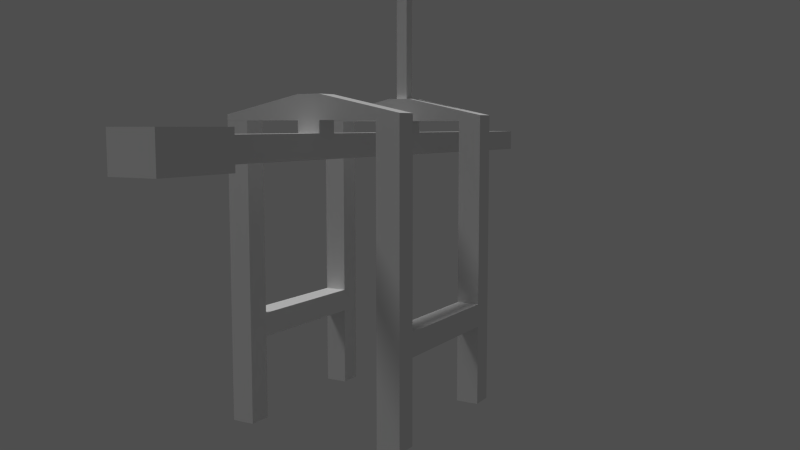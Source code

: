 # Source: ContainerKraan.blend  (saved by Blender 2.76.0; exported with 4.5.12 LTS)
import bpy
from mathutils import Matrix  # noqa: F401  (used for matrix-valued properties, if any)

bpy.ops.wm.read_factory_settings(use_empty=True)
scene = bpy.context.scene
scene.name = 'Scene'

# ---- collections
col_collection_1 = bpy.data.collections.new('Collection 1'); scene.collection.children.link(col_collection_1)

# ---- materials (node trees are filled in below, after node groups)
mat_material = bpy.data.materials.new('Material')
mat_material.alpha_threshold = 0.0
mat_material.roughness = 0.5
mat_material.line_color = (0.0, 0.0, 0.0, 1.0)

# ---- material node trees

# ---- world
world_world = bpy.data.worlds.new('World'); scene.world = world_world
world_world.color = (0.05088, 0.05088, 0.05088)
world_world.use_sun_shadow = False
world_world.sun_shadow_jitter_overblur = 0.0
world_world.cycles.sampling_method = 'MANUAL'
world_world.cycles.sample_map_resolution = 256

# ---- cameras
cam_camera_001 = bpy.data.cameras.new('Camera.001')
cam_camera_001.clip_end = 100.0
cam_camera_001.lens = 35.0
cam_camera_001.sensor_width = 32.0
cam_camera_001.sensor_height = 18.0
cam_camera_001.display_size = 2.0
cam_camera_001.dof.focus_distance = 0.0

# ---- lights
light_sun = bpy.data.lights.new('Sun', 'SUN')
light_sun.transmission_factor = 0.0
light_sun.angle = 0.1993
light_sun.energy = 1.0
light_sun.shadow_buffer_clip_start = 0.5
light_sun.shadow_soft_size = 0.1
light_sun.shadow_cascade_max_distance = 1000.0
light_sun.cycles.use_multiple_importance_sampling = False

# ---- meshes
me_cube_016 = bpy.data.meshes.new('Cube.016')
me_cube_016.from_pydata([(0.5, 0.4998, -0.5), (0.5, -0.4998, -0.5), (-0.5, -0.4998, -0.5), (-0.5, 0.4998, -0.5), (0.5, 0.4998, 8.5), (0.5, -0.4998, 8.5), (-0.5, -0.4998, 8.5), (-0.5, 0.4998, 8.5)], [], [(0, 1, 2, 3), (4, 7, 6, 5), (0, 4, 5, 1), (1, 5, 6, 2), (2, 6, 7, 3), (4, 0, 3, 7)])
me_cube_016.materials.append(mat_material)
me_cube_016.use_remesh_preserve_volume = False
me_cube_016.use_remesh_preserve_attributes = False
me_cube_016.use_mirror_vertex_groups = False
me_cube_016.update()
me_cube_015 = bpy.data.meshes.new('Cube.015')
me_cube_015.from_pydata([(1.0, 0.9998, -0.5), (1.0, -0.9998, -0.5), (-1.0, -0.9998, -0.5), (-1.0, 0.9998, -0.5), (1.0, 0.9998, 0.5), (1.0, -0.9998, 0.5), (-1.0, -0.9998, 0.5), (-1.0, 0.9998, 0.5)], [], [(0, 1, 2, 3), (4, 7, 6, 5), (0, 4, 5, 1), (1, 5, 6, 2), (2, 6, 7, 3), (4, 0, 3, 7)])
me_cube_015.materials.append(mat_material)
me_cube_015.use_remesh_preserve_volume = False
me_cube_015.use_remesh_preserve_attributes = False
me_cube_015.use_mirror_vertex_groups = False
me_cube_015.update()
me_cube_014 = bpy.data.meshes.new('Cube.014')
me_cube_014.from_pydata([(1.0, 0.9998, -0.5), (1.0, -0.9998, -0.5), (-1.0, -0.9998, -0.5), (-1.0, 0.9998, -0.5), (1.0, 0.9998, 0.5), (1.0, -0.9998, 0.5), (-1.0, -0.9998, 0.5), (-1.0, 0.9998, 0.5)], [], [(0, 1, 2, 3), (4, 7, 6, 5), (0, 4, 5, 1), (1, 5, 6, 2), (2, 6, 7, 3), (4, 0, 3, 7)])
me_cube_014.materials.append(mat_material)
me_cube_014.use_remesh_preserve_volume = False
me_cube_014.use_remesh_preserve_attributes = False
me_cube_014.use_mirror_vertex_groups = False
me_cube_014.update()
me_cube_013 = bpy.data.meshes.new('Cube.013')
me_cube_013.from_pydata([(2.0, 3.5, -1.5), (2.0, -3.5, -1.5), (-2.0, -3.5, -1.5), (-2.0, 3.5, -1.5), (2.0, 3.5, 1.5), (2.0, -3.5, 1.5), (-2.0, -3.5, 1.5), (-2.0, 3.5, 1.5)], [], [(0, 1, 2, 3), (4, 7, 6, 5), (0, 4, 5, 1), (1, 5, 6, 2), (2, 6, 7, 3), (4, 0, 3, 7)])
me_cube_013.materials.append(mat_material)
me_cube_013.use_remesh_preserve_volume = False
me_cube_013.use_remesh_preserve_attributes = False
me_cube_013.use_mirror_vertex_groups = False
me_cube_013.update()
me_cube_010 = bpy.data.meshes.new('Cube.010')
me_cube_010.from_pydata([(1.0, 19.0, -1.0), (1.0, -30.02, -1.0), (-1.0, -30.02, -1.0), (-1.0, 19.0, -1.0), (1.0, 19.0, 1.0), (1.0, -30.02, 1.0), (-1.0, -30.02, 1.0), (-1.0, 19.0, 1.0)], [], [(0, 1, 2, 3), (4, 7, 6, 5), (0, 4, 5, 1), (1, 5, 6, 2), (2, 6, 7, 3), (4, 0, 3, 7)])
me_cube_010.materials.append(mat_material)
me_cube_010.use_remesh_preserve_volume = False
me_cube_010.use_remesh_preserve_attributes = False
me_cube_010.use_mirror_vertex_groups = False
me_cube_010.update()
me_cube_009 = bpy.data.meshes.new('Cube.009')
me_cube_009.from_pydata([(1.0, 8.0, -1.0), (1.0, -8.0, -1.0), (-1.0, -8.0, -1.0), (-1.0, 8.0, -1.0), (1.0, 8.0, -0.5), (1.0, -8.0, -0.5), (-1.0, -8.0, -0.5), (-1.0, 8.0, -0.5)], [], [(0, 1, 2, 3), (4, 7, 6, 5), (0, 4, 5, 1), (1, 5, 6, 2), (2, 6, 7, 3), (4, 0, 3, 7)])
me_cube_009.materials.append(mat_material)
me_cube_009.use_remesh_preserve_volume = False
me_cube_009.use_remesh_preserve_attributes = False
me_cube_009.use_mirror_vertex_groups = False
me_cube_009.update()
me_cube_008 = bpy.data.meshes.new('Cube.008')
me_cube_008.from_pydata([(1.0, 8.0, -1.0), (1.0, -8.0, -1.0), (-1.0, -8.0, -1.0), (-1.0, 8.0, -1.0), (1.0, 8.0, -0.5), (1.0, -8.0, -0.5), (-1.0, -8.0, -0.5), (-1.0, 8.0, -0.5)], [], [(0, 1, 2, 3), (4, 7, 6, 5), (0, 4, 5, 1), (1, 5, 6, 2), (2, 6, 7, 3), (4, 0, 3, 7)])
me_cube_008.materials.append(mat_material)
me_cube_008.use_remesh_preserve_volume = False
me_cube_008.use_remesh_preserve_attributes = False
me_cube_008.use_mirror_vertex_groups = False
me_cube_008.update()
me_cube_007 = bpy.data.meshes.new('Cube.007')
me_cube_007.from_pydata([(1.0, 8.0, -1.0), (1.0, -8.0, -1.0), (-1.0, -8.0, -1.0), (-1.0, 8.0, -1.0), (1.0, 1.0, 0.5), (1.0, -1.0, 0.5), (-1.0, -1.0, 0.5), (-1.0, 1.0, 0.5)], [], [(0, 1, 2, 3), (4, 7, 6, 5), (0, 4, 5, 1), (1, 5, 6, 2), (2, 6, 7, 3), (4, 0, 3, 7)])
me_cube_007.materials.append(mat_material)
me_cube_007.use_remesh_preserve_volume = False
me_cube_007.use_remesh_preserve_attributes = False
me_cube_007.use_mirror_vertex_groups = False
me_cube_007.update()
me_cube_006 = bpy.data.meshes.new('Cube.006')
me_cube_006.from_pydata([(1.0, 8.0, -1.0), (1.0, -8.0, -1.0), (-1.0, -8.0, -1.0), (-1.0, 8.0, -1.0), (1.0, 1.0, 0.5), (1.0, -1.0, 0.5), (-1.0, -1.0, 0.5), (-1.0, 1.0, 0.5)], [], [(0, 1, 2, 3), (4, 7, 6, 5), (0, 4, 5, 1), (1, 5, 6, 2), (2, 6, 7, 3), (4, 0, 3, 7)])
me_cube_006.materials.append(mat_material)
me_cube_006.use_remesh_preserve_volume = False
me_cube_006.use_remesh_preserve_attributes = False
me_cube_006.use_mirror_vertex_groups = False
me_cube_006.update()
me_cube_005 = bpy.data.meshes.new('Cube.005')
me_cube_005.from_pydata([(1.0, 6.0, -1.0), (1.0, -6.0, -1.0), (-1.0, -6.0, -1.0), (-1.0, 6.0, -1.0), (1.0, 6.0, 1.0), (1.0, -6.0, 1.0), (-1.0, -6.0, 1.0), (-1.0, 6.0, 1.0)], [], [(0, 1, 2, 3), (4, 7, 6, 5), (0, 4, 5, 1), (1, 5, 6, 2), (2, 6, 7, 3), (4, 0, 3, 7)])
me_cube_005.materials.append(mat_material)
me_cube_005.use_remesh_preserve_volume = False
me_cube_005.use_remesh_preserve_attributes = False
me_cube_005.use_mirror_vertex_groups = False
me_cube_005.update()
me_cube_004 = bpy.data.meshes.new('Cube.004')
me_cube_004.from_pydata([(1.0, 6.0, -1.0), (1.0, -6.0, -1.0), (-1.0, -6.0, -1.0), (-1.0, 6.0, -1.0), (1.0, 6.0, 1.0), (1.0, -6.0, 1.0), (-1.0, -6.0, 1.0), (-1.0, 6.0, 1.0)], [], [(0, 1, 2, 3), (4, 7, 6, 5), (0, 4, 5, 1), (1, 5, 6, 2), (2, 6, 7, 3), (4, 0, 3, 7)])
me_cube_004.materials.append(mat_material)
me_cube_004.use_remesh_preserve_volume = False
me_cube_004.use_remesh_preserve_attributes = False
me_cube_004.use_mirror_vertex_groups = False
me_cube_004.update()
me_cube_003 = bpy.data.meshes.new('Cube.003')
me_cube_003.from_pydata([(1.0, 1.0, -1.0), (1.0, -1.0, -1.0), (-1.0, -1.0, -1.0), (-1.0, 1.0, -1.0), (1.0, 1.0, 24.0), (1.0, -1.0, 24.0), (-1.0, -1.0, 24.0), (-1.0, 1.0, 24.0)], [], [(0, 1, 2, 3), (4, 7, 6, 5), (0, 4, 5, 1), (1, 5, 6, 2), (2, 6, 7, 3), (4, 0, 3, 7)])
me_cube_003.materials.append(mat_material)
me_cube_003.use_remesh_preserve_volume = False
me_cube_003.use_remesh_preserve_attributes = False
me_cube_003.use_mirror_vertex_groups = False
me_cube_003.update()
me_cube_002 = bpy.data.meshes.new('Cube.002')
me_cube_002.from_pydata([(1.0, 1.0, -1.0), (1.0, -1.0, -1.0), (-1.0, -1.0, -1.0), (-1.0, 1.0, -1.0), (1.0, 1.0, 24.0), (1.0, -1.0, 24.0), (-1.0, -1.0, 24.0), (-1.0, 1.0, 24.0)], [], [(0, 1, 2, 3), (4, 7, 6, 5), (0, 4, 5, 1), (1, 5, 6, 2), (2, 6, 7, 3), (4, 0, 3, 7)])
me_cube_002.materials.append(mat_material)
me_cube_002.use_remesh_preserve_volume = False
me_cube_002.use_remesh_preserve_attributes = False
me_cube_002.use_mirror_vertex_groups = False
me_cube_002.update()
me_cube_001 = bpy.data.meshes.new('Cube.001')
me_cube_001.from_pydata([(1.0, 1.0, -1.0), (1.0, -1.0, -1.0), (-1.0, -1.0, -1.0), (-1.0, 1.0, -1.0), (1.0, 1.0, 24.0), (1.0, -1.0, 24.0), (-1.0, -1.0, 24.0), (-1.0, 1.0, 24.0)], [], [(0, 1, 2, 3), (4, 7, 6, 5), (0, 4, 5, 1), (1, 5, 6, 2), (2, 6, 7, 3), (4, 0, 3, 7)])
me_cube_001.materials.append(mat_material)
me_cube_001.use_remesh_preserve_volume = False
me_cube_001.use_remesh_preserve_attributes = False
me_cube_001.use_mirror_vertex_groups = False
me_cube_001.update()
me_cube = bpy.data.meshes.new('Cube')
me_cube.from_pydata([(1.0, 1.0, -1.0), (1.0, -1.0, -1.0), (-1.0, -1.0, -1.0), (-1.0, 1.0, -1.0), (1.0, 1.0, 24.0), (1.0, -1.0, 24.0), (-1.0, -1.0, 24.0), (-1.0, 1.0, 24.0)], [], [(0, 1, 2, 3), (4, 7, 6, 5), (0, 4, 5, 1), (1, 5, 6, 2), (2, 6, 7, 3), (4, 0, 3, 7)])
me_cube.materials.append(mat_material)
me_cube.use_remesh_preserve_volume = False
me_cube.use_remesh_preserve_attributes = False
me_cube.use_mirror_vertex_groups = False
me_cube.update()

# ---- objects
ob_sun = bpy.data.objects.new('Sun', light_sun)
ob_camera = bpy.data.objects.new('Camera', cam_camera_001)
ob_cube_014 = bpy.data.objects.new('Cube.014', me_cube_016)
ob_cube_013 = bpy.data.objects.new('Cube.013', me_cube_015)
ob_cube_012 = bpy.data.objects.new('Cube.012', me_cube_014)
ob_cube_011 = bpy.data.objects.new('Cube.011', me_cube_013)
ob_cube_010 = bpy.data.objects.new('Cube.010', me_cube_010)
ob_cube_009 = bpy.data.objects.new('Cube.009', me_cube_009)
ob_cube_008 = bpy.data.objects.new('Cube.008', me_cube_008)
ob_cube_007 = bpy.data.objects.new('Cube.007', me_cube_007)
ob_cube_006 = bpy.data.objects.new('Cube.006', me_cube_006)
ob_cube_005 = bpy.data.objects.new('Cube.005', me_cube_005)
ob_cube_004 = bpy.data.objects.new('Cube.004', me_cube_004)
ob_cube_003 = bpy.data.objects.new('Cube.003', me_cube_003)
ob_cube_002 = bpy.data.objects.new('Cube.002', me_cube_002)
ob_cube_001 = bpy.data.objects.new('Cube.001', me_cube_001)
ob_cube = bpy.data.objects.new('Cube', me_cube)

# ---- transforms, parenting, visibility, modifiers, constraints
ob_sun.location = (14.78, 1.465, 47.01)
ob_sun.rotation_euler = (0.0733, 0.4904, 0.3648)
ob_sun.scale = (28.69, 28.69, 28.69)
ob_sun.lineart.crease_threshold = 0.0
ob_camera.location = (-39.3, 63.16, 24.5)
ob_camera.rotation_euler = (1.459, 1.008e-06, -2.626)
ob_camera.lineart.crease_threshold = 0.0
ob_cube_014.location = (-5.96e-08, -6.997, 27.5)
ob_cube_014.lock_rotations_4d = False
ob_cube_014.empty_display_type = 'ARROWS'
ob_cube_014.lineart.crease_threshold = 0.0
ob_cube_013.location = (-5.96e-08, -6.997, 24.5)
ob_cube_013.lock_rotations_4d = False
ob_cube_013.empty_display_type = 'ARROWS'
ob_cube_013.lineart.crease_threshold = 0.0
ob_cube_012.location = (-5.96e-08, 7.003, 24.5)
ob_cube_012.lock_rotations_4d = False
ob_cube_012.empty_display_type = 'ARROWS'
ob_cube_012.lineart.crease_threshold = 0.0
ob_cube_011.location = (-5.96e-08, 22.5, 23.0)
ob_cube_011.lock_rotations_4d = False
ob_cube_011.empty_display_type = 'ARROWS'
ob_cube_011.lineart.crease_threshold = 0.0
ob_cube_010.location = (0.0, 0.0, 23.0)
ob_cube_010.lock_rotations_4d = False
ob_cube_010.empty_display_type = 'ARROWS'
ob_cube_010.lineart.crease_threshold = 0.0
ob_cube_009.location = (0.0, 7.0, 26.0)
ob_cube_009.rotation_euler = (0.0, -0.0, 1.571)
ob_cube_009.lock_rotations_4d = False
ob_cube_009.empty_display_type = 'ARROWS'
ob_cube_009.lineart.crease_threshold = 0.0
ob_cube_008.location = (0.0, -7.0, 26.0)
ob_cube_008.rotation_euler = (0.0, -0.0, 1.571)
ob_cube_008.lock_rotations_4d = False
ob_cube_008.empty_display_type = 'ARROWS'
ob_cube_008.lineart.crease_threshold = 0.0
ob_cube_007.location = (0.0, 7.0, 26.5)
ob_cube_007.rotation_euler = (0.0, -0.0, 1.571)
ob_cube_007.lock_rotations_4d = False
ob_cube_007.empty_display_type = 'ARROWS'
ob_cube_007.lineart.crease_threshold = 0.0
ob_cube_006.location = (0.0, -7.0, 26.5)
ob_cube_006.rotation_euler = (0.0, -0.0, 1.571)
ob_cube_006.lock_rotations_4d = False
ob_cube_006.empty_display_type = 'ARROWS'
ob_cube_006.lineart.crease_threshold = 0.0
ob_cube_005.location = (-7.0, 0.0, 8.0)
ob_cube_005.lock_rotations_4d = False
ob_cube_005.empty_display_type = 'ARROWS'
ob_cube_005.lineart.crease_threshold = 0.0
ob_cube_004.location = (7.0, 0.0, 8.0)
ob_cube_004.lock_rotations_4d = False
ob_cube_004.empty_display_type = 'ARROWS'
ob_cube_004.lineart.crease_threshold = 0.0
ob_cube_003.location = (-7.0, -7.0, 1.0)
ob_cube_003.lock_rotations_4d = False
ob_cube_003.empty_display_type = 'ARROWS'
ob_cube_003.lineart.crease_threshold = 0.0
ob_cube_002.location = (7.0, -7.0, 1.0)
ob_cube_002.lock_rotations_4d = False
ob_cube_002.empty_display_type = 'ARROWS'
ob_cube_002.lineart.crease_threshold = 0.0
ob_cube_001.location = (7.0, 7.0, 1.0)
ob_cube_001.lock_rotations_4d = False
ob_cube_001.empty_display_type = 'ARROWS'
ob_cube_001.lineart.crease_threshold = 0.0
ob_cube.location = (-7.0, 7.0, 1.0)
ob_cube.lock_rotations_4d = False
ob_cube.empty_display_type = 'ARROWS'
ob_cube.lineart.crease_threshold = 0.0

# ---- collection membership
col_collection_1.objects.link(ob_sun)
col_collection_1.objects.link(ob_camera)
col_collection_1.objects.link(ob_cube_014)
col_collection_1.objects.link(ob_cube_013)
col_collection_1.objects.link(ob_cube_012)
col_collection_1.objects.link(ob_cube_011)
col_collection_1.objects.link(ob_cube_010)
col_collection_1.objects.link(ob_cube_009)
col_collection_1.objects.link(ob_cube_008)
col_collection_1.objects.link(ob_cube_007)
col_collection_1.objects.link(ob_cube_006)
col_collection_1.objects.link(ob_cube_005)
col_collection_1.objects.link(ob_cube_004)
col_collection_1.objects.link(ob_cube_003)
col_collection_1.objects.link(ob_cube_002)
col_collection_1.objects.link(ob_cube_001)
col_collection_1.objects.link(ob_cube)

# ---- scene / render settings (as saved in the file)
scene.camera = ob_camera
scene.frame_start = 1; scene.frame_end = 250; scene.frame_set(2)
scene.render.engine = 'CYCLES'
scene.render.resolution_x = 3840
scene.render.resolution_y = 2160
scene.render.fps = 60
scene.render.dither_intensity = 0.0
scene.cycles.use_denoising = False
scene.cycles.samples = 10
scene.cycles.sampling_pattern = 'TABULATED_SOBOL'
scene.cycles.light_sampling_threshold = 0.0
scene.cycles.use_adaptive_sampling = False
scene.cycles.use_light_tree = False
scene.cycles.blur_glossy = 0.0
scene.cycles.film_exposure = 1.5
scene.cycles.pixel_filter_type = 'GAUSSIAN'
scene.cycles.sample_clamp_indirect = 0.0
scene.view_settings.view_transform = 'Standard'
bpy.context.view_layer.update()
